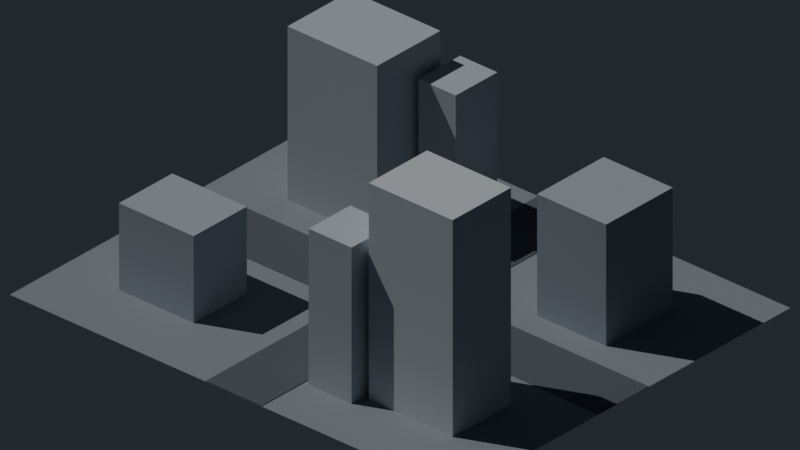# Source: result.blend  (saved by Blender 5.2.45; exported with 4.5.12 LTS)
import bpy
from mathutils import Matrix  # noqa: F401  (used for matrix-valued properties, if any)

bpy.ops.wm.read_factory_settings(use_empty=True)
scene = bpy.context.scene
scene.name = 'Greybox_City'

# ---- collections
col_greybox_city = bpy.data.collections.new('Greybox_City'); scene.collection.children.link(col_greybox_city)

# ---- materials (node trees are filled in below, after node groups)
mat_city_ground_grey_001 = bpy.data.materials.new('City_Ground_Grey.001')
mat_city_road_grey_001 = bpy.data.materials.new('City_Road_Grey.001')
mat_city_low_building_grey_001 = bpy.data.materials.new('City_Low_Building_Grey.001')
mat_city_mid_building_grey_001 = bpy.data.materials.new('City_Mid_Building_Grey.001')
mat_city_tall_building_grey_001 = bpy.data.materials.new('City_Tall_Building_Grey.001')

# ---- material node trees
mat_city_ground_grey_001.use_nodes = True; mat_city_ground_grey_001.node_tree.nodes.clear()
_N = mat_city_ground_grey_001.node_tree.nodes; _L = mat_city_ground_grey_001.node_tree.links
n0 = _N.new('ShaderNodeBsdfPrincipled'); n0.name = 'Principled BSDF'; n0.location = (-200, 100)
n0.inputs[0].default_value = (0.31, 0.34, 0.38, 1.0)
n0.inputs[2].default_value = 0.86
n0.inputs[10].default_value = 0.005
n1 = _N.new('ShaderNodeOutputMaterial'); n1.name = 'Material Output'; n1.location = (200, 100)
_L.new(n0.outputs[0], n1.inputs[0])
n1.is_active_output = True
mat_city_road_grey_001.use_nodes = True; mat_city_road_grey_001.node_tree.nodes.clear()
_N = mat_city_road_grey_001.node_tree.nodes; _L = mat_city_road_grey_001.node_tree.links
n0 = _N.new('ShaderNodeBsdfPrincipled'); n0.name = 'Principled BSDF'; n0.location = (-200, 100)
n0.inputs[0].default_value = (0.12, 0.14, 0.16, 1.0)
n0.inputs[2].default_value = 0.86
n0.inputs[10].default_value = 0.005
n1 = _N.new('ShaderNodeOutputMaterial'); n1.name = 'Material Output'; n1.location = (200, 100)
_L.new(n0.outputs[0], n1.inputs[0])
n1.is_active_output = True
mat_city_low_building_grey_001.use_nodes = True; mat_city_low_building_grey_001.node_tree.nodes.clear()
_N = mat_city_low_building_grey_001.node_tree.nodes; _L = mat_city_low_building_grey_001.node_tree.links
n0 = _N.new('ShaderNodeBsdfPrincipled'); n0.name = 'Principled BSDF'; n0.location = (-200, 100)
n0.inputs[0].default_value = (0.46, 0.51, 0.57, 1.0)
n0.inputs[2].default_value = 0.86
n0.inputs[10].default_value = 0.005
n1 = _N.new('ShaderNodeOutputMaterial'); n1.name = 'Material Output'; n1.location = (200, 100)
_L.new(n0.outputs[0], n1.inputs[0])
n1.is_active_output = True
mat_city_mid_building_grey_001.use_nodes = True; mat_city_mid_building_grey_001.node_tree.nodes.clear()
_N = mat_city_mid_building_grey_001.node_tree.nodes; _L = mat_city_mid_building_grey_001.node_tree.links
n0 = _N.new('ShaderNodeBsdfPrincipled'); n0.name = 'Principled BSDF'; n0.location = (-200, 100)
n0.inputs[0].default_value = (0.58, 0.63, 0.68, 1.0)
n0.inputs[2].default_value = 0.86
n0.inputs[10].default_value = 0.005
n1 = _N.new('ShaderNodeOutputMaterial'); n1.name = 'Material Output'; n1.location = (200, 100)
_L.new(n0.outputs[0], n1.inputs[0])
n1.is_active_output = True
mat_city_tall_building_grey_001.use_nodes = True; mat_city_tall_building_grey_001.node_tree.nodes.clear()
_N = mat_city_tall_building_grey_001.node_tree.nodes; _L = mat_city_tall_building_grey_001.node_tree.links
n0 = _N.new('ShaderNodeBsdfPrincipled'); n0.name = 'Principled BSDF'; n0.location = (-200, 100)
n0.inputs[0].default_value = (0.71, 0.75, 0.79, 1.0)
n0.inputs[2].default_value = 0.86
n0.inputs[10].default_value = 0.005
n1 = _N.new('ShaderNodeOutputMaterial'); n1.name = 'Material Output'; n1.location = (200, 100)
_L.new(n0.outputs[0], n1.inputs[0])
n1.is_active_output = True

# ---- world
world_city_greybox_world = bpy.data.worlds.new('City_Greybox_World'); scene.world = world_city_greybox_world
world_city_greybox_world.use_nodes = True; world_city_greybox_world.node_tree.nodes.clear()
_N = world_city_greybox_world.node_tree.nodes; _L = world_city_greybox_world.node_tree.links
n0 = _N.new('ShaderNodeBackground'); n0.name = 'Background'; n0.location = (-200, 100)
n0.inputs[0].default_value = (0.045, 0.055, 0.07, 1.0)
n0.inputs[1].default_value = 0.5
n1 = _N.new('ShaderNodeOutputWorld'); n1.name = 'World Output'; n1.location = (200, 100)
_L.new(n0.outputs[0], n1.inputs[0])
n1.is_active_output = True

# ---- cameras
cam_city_greybox_camera_001 = bpy.data.cameras.new('City_Greybox_Camera.001')
cam_city_greybox_camera_001.type = 'ORTHO'
cam_city_greybox_camera_001.ortho_scale = 32.0

# ---- lights
light_city_greybox_key_001 = bpy.data.lights.new('City_Greybox_Key.001', 'SUN')
light_city_greybox_key_001.energy = 1.4

# ---- meshes
me_city_ground_plane_mesh_001 = bpy.data.meshes.new('City_Ground_Plane_Mesh.001')
me_city_ground_plane_mesh_001.from_pydata([(-12.0, -10.0, 0.0), (12.0, -10.0, 0.0), (12.0, 10.0, 0.0), (-12.0, 10.0, 0.0)], [], [(0, 1, 2, 3)])
me_city_ground_plane_mesh_001.materials.append(mat_city_ground_grey_001)
me_city_ground_plane_mesh_001.update()
me_city_road_east_west_mesh_001 = bpy.data.meshes.new('City_Road_East_West_Mesh.001')
me_city_road_east_west_mesh_001.from_pydata([(-12.0, -1.5, 0.02), (12.0, -1.5, 0.02), (12.0, 1.5, 0.02), (-12.0, 1.5, 0.02)], [], [(0, 1, 2, 3)])
me_city_road_east_west_mesh_001.materials.append(mat_city_road_grey_001)
me_city_road_east_west_mesh_001.update()
me_city_road_north_south_mesh_001 = bpy.data.meshes.new('City_Road_North_South_Mesh.001')
me_city_road_north_south_mesh_001.from_pydata([(-1.5, -10.0, 0.03), (1.5, -10.0, 0.03), (1.5, 10.0, 0.03), (-1.5, 10.0, 0.03)], [], [(0, 1, 2, 3)])
me_city_road_north_south_mesh_001.materials.append(mat_city_road_grey_001)
me_city_road_north_south_mesh_001.update()
me_city_building_a_mesh_001 = bpy.data.meshes.new('City_Building_A_Mesh.001')
me_city_building_a_mesh_001.from_pydata([(-9.0, -6.8, 0.0), (-5.0, -6.8, 0.0), (-9.0, -3.6, 0.0), (-5.0, -3.6, 0.0), (-9.0, -6.8, 4.0), (-5.0, -6.8, 4.0), (-9.0, -3.6, 4.0), (-5.0, -3.6, 4.0)], [], [(0, 1, 3, 2), (4, 6, 7, 5), (0, 4, 5, 1), (2, 3, 7, 6), (0, 2, 6, 4), (1, 5, 7, 3)])
me_city_building_a_mesh_001.materials.append(mat_city_low_building_grey_001)
me_city_building_a_mesh_001.update()
me_city_building_b_mesh_001 = bpy.data.meshes.new('City_Building_B_Mesh.001')
me_city_building_b_mesh_001.from_pydata([(-8.8, 3.1, 0.0), (-4.0, 3.1, 0.0), (-8.8, 6.9, 0.0), (-4.0, 6.9, 0.0), (-8.8, 3.1, 8.0), (-4.0, 3.1, 8.0), (-8.8, 6.9, 8.0), (-4.0, 6.9, 8.0)], [], [(0, 1, 3, 2), (4, 6, 7, 5), (0, 4, 5, 1), (2, 3, 7, 6), (0, 2, 6, 4), (1, 5, 7, 3)])
me_city_building_b_mesh_001.materials.append(mat_city_mid_building_grey_001)
me_city_building_b_mesh_001.update()
me_city_building_c_mesh_001 = bpy.data.meshes.new('City_Building_C_Mesh.001')
me_city_building_c_mesh_001.from_pydata([(4.35, -6.75, 0.0), (8.85, -6.75, 0.0), (4.35, -3.25, 0.0), (8.85, -3.25, 0.0), (4.35, -6.75, 10.0), (8.85, -6.75, 10.0), (4.35, -3.25, 10.0), (8.85, -3.25, 10.0)], [], [(0, 1, 3, 2), (4, 6, 7, 5), (0, 4, 5, 1), (2, 3, 7, 6), (0, 2, 6, 4), (1, 5, 7, 3)])
me_city_building_c_mesh_001.materials.append(mat_city_tall_building_grey_001)
me_city_building_c_mesh_001.update()
me_city_building_d_mesh_001 = bpy.data.meshes.new('City_Building_D_Mesh.001')
me_city_building_d_mesh_001.from_pydata([(4.85, 2.8, 0.0), (8.55, 2.8, 0.0), (4.85, 6.8, 0.0), (8.55, 6.8, 0.0), (4.85, 2.8, 5.6), (8.55, 2.8, 5.6), (4.85, 6.8, 5.6), (8.55, 6.8, 5.6)], [], [(0, 1, 3, 2), (4, 6, 7, 5), (0, 4, 5, 1), (2, 3, 7, 6), (0, 2, 6, 4), (1, 5, 7, 3)])
me_city_building_d_mesh_001.materials.append(mat_city_low_building_grey_001)
me_city_building_d_mesh_001.update()
me_city_building_e_mesh_001 = bpy.data.meshes.new('City_Building_E_Mesh.001')
me_city_building_e_mesh_001.from_pydata([(-3.7, 5.25, 0.0), (-1.7, 5.25, 0.0), (-3.7, 7.75, 0.0), (-1.7, 7.75, 0.0), (-3.7, 5.25, 6.6), (-1.7, 5.25, 6.6), (-3.7, 7.75, 6.6), (-1.7, 7.75, 6.6)], [], [(0, 1, 3, 2), (4, 6, 7, 5), (0, 4, 5, 1), (2, 3, 7, 6), (0, 2, 6, 4), (1, 5, 7, 3)])
me_city_building_e_mesh_001.materials.append(mat_city_mid_building_grey_001)
me_city_building_e_mesh_001.update()
me_city_building_f_mesh_001 = bpy.data.meshes.new('City_Building_F_Mesh.001')
me_city_building_f_mesh_001.from_pydata([(1.75, -7.45, 0.0), (4.05, -7.45, 0.0), (1.75, -4.95, 0.0), (4.05, -4.95, 0.0), (1.75, -7.45, 7.2), (4.05, -7.45, 7.2), (1.75, -4.95, 7.2), (4.05, -4.95, 7.2)], [], [(0, 1, 3, 2), (4, 6, 7, 5), (0, 4, 5, 1), (2, 3, 7, 6), (0, 2, 6, 4), (1, 5, 7, 3)])
me_city_building_f_mesh_001.materials.append(mat_city_mid_building_grey_001)
me_city_building_f_mesh_001.update()

# ---- objects
ob_city_ground_plane = bpy.data.objects.new('City_Ground_Plane', me_city_ground_plane_mesh_001)
ob_city_road_east_west = bpy.data.objects.new('City_Road_East_West', me_city_road_east_west_mesh_001)
ob_city_road_north_south = bpy.data.objects.new('City_Road_North_South', me_city_road_north_south_mesh_001)
ob_city_building_a = bpy.data.objects.new('City_Building_A', me_city_building_a_mesh_001)
ob_city_building_b = bpy.data.objects.new('City_Building_B', me_city_building_b_mesh_001)
ob_city_building_c = bpy.data.objects.new('City_Building_C', me_city_building_c_mesh_001)
ob_city_building_d = bpy.data.objects.new('City_Building_D', me_city_building_d_mesh_001)
ob_city_building_e = bpy.data.objects.new('City_Building_E', me_city_building_e_mesh_001)
ob_city_building_f = bpy.data.objects.new('City_Building_F', me_city_building_f_mesh_001)
ob_city_greybox_camera = bpy.data.objects.new('City_Greybox_Camera', cam_city_greybox_camera_001)
ob_city_greybox_key = bpy.data.objects.new('City_Greybox_Key', light_city_greybox_key_001)

# ---- transforms, parenting, visibility, modifiers, constraints
ob_city_ground_plane.location = (0.0, 0.0, 0.0)
ob_city_road_east_west.location = (0.0, 0.0, 0.0)
ob_city_road_north_south.location = (0.0, 0.0, 0.0)
ob_city_building_a.location = (0.0, 0.0, 0.0)
ob_city_building_b.location = (0.0, 0.0, 0.0)
ob_city_building_c.location = (0.0, 0.0, 0.0)
ob_city_building_d.location = (0.0, 0.0, 0.0)
ob_city_building_e.location = (0.0, 0.0, 0.0)
ob_city_building_f.location = (0.0, 0.0, 0.0)
ob_city_greybox_camera.location = (25.0, -28.0, 25.0)
ob_city_greybox_camera.rotation_euler = (1.051, 2.554e-08, 0.7289)
ob_city_greybox_key.location = (0.0, 0.0, 0.0)
ob_city_greybox_key.rotation_euler = (0.5, -0.4, -0.55)

# ---- collection membership
col_greybox_city.objects.link(ob_city_ground_plane)
col_greybox_city.objects.link(ob_city_road_east_west)
col_greybox_city.objects.link(ob_city_road_north_south)
col_greybox_city.objects.link(ob_city_building_a)
col_greybox_city.objects.link(ob_city_building_b)
col_greybox_city.objects.link(ob_city_building_c)
col_greybox_city.objects.link(ob_city_building_d)
col_greybox_city.objects.link(ob_city_building_e)
col_greybox_city.objects.link(ob_city_building_f)
col_greybox_city.objects.link(ob_city_greybox_camera)
col_greybox_city.objects.link(ob_city_greybox_key)

# ---- scene / render settings (as saved in the file)
scene.camera = ob_city_greybox_camera
scene.frame_start = 1; scene.frame_end = 250; scene.frame_set(1)
scene.render.engine = 'BLENDER_EEVEE_NEXT'
scene.render.image_settings.exr_codec = 'NONE'
scene.render.resolution_x = 960
scene.render.resolution_y = 540
scene.render.use_bake_clear = False
scene.render.bake_margin = 0
scene.render.bake_bias = 0.0
scene.render.bake_samples = 0
scene.render.simplify_subdivision_render = 0
scene.render.simplify_child_particles_render = 0.0
scene.render.compositor_device = 'GPU'
scene.eevee.use_volume_custom_range = False
scene.eevee.gtao_distance = 0.0
scene.eevee.use_fast_gi = False
scene.eevee.fast_gi_thickness_near = 0.1
scene.eevee.fast_gi_thickness_far = 0.0
scene.eevee.ray_tracing_options.screen_trace_thickness = 0.1
bpy.context.view_layer.update()
